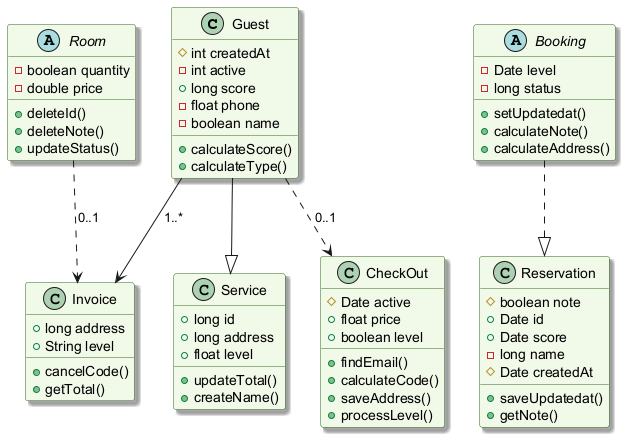

The diagram above was rendered by PlantUML. Its source (embedded in the PNG):
@startuml
skinparam backgroundColor #FFFFFF
skinparam classBackgroundColor #F1F8E9
skinparam classBorderColor #33691E
skinparam shadowing true
class Guest {
  #int createdAt
  -int active
  +long score
  -float phone
  -boolean name
  +calculateScore()
  +calculateType()
}
abstract class Booking {
  -Date level
  -long status
  +setUpdatedat()
  +calculateNote()
  +calculateAddress()
}
class CheckOut {
  #Date active
  +float price
  +boolean level
  +findEmail()
  +calculateCode()
  +saveAddress()
  +processLevel()
}
class Invoice {
  +long address
  +String level
  +cancelCode()
  +getTotal()
}
class Reservation {
  #boolean note
  +Date id
  +Date score
  -long name
  #Date createdAt
  +saveUpdatedat()
  +getNote()
}
class Service {
  +long id
  +long address
  +float level
  +updateTotal()
  +createName()
}
abstract class Room {
  -boolean quantity
  -double price
  +deleteId()
  +deleteNote()
  +updateStatus()
}
Guest --> Invoice : "1..*"
Guest ..> CheckOut : "0..1"
Room ..> Invoice : "0..1"
Booking ..|> Reservation
Guest --|> Service
@enduml